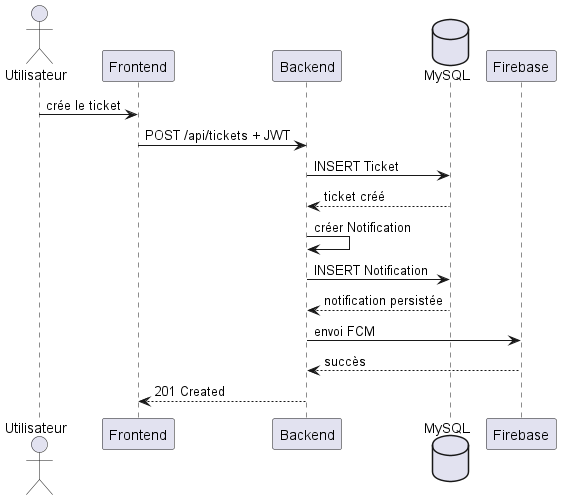

The diagram above was rendered by PlantUML. Its source (embedded in the PNG):
@startuml
actor Utilisateur
participant Frontend
participant Backend
database MySQL
participant Firebase
Utilisateur -> Frontend : crée le ticket
Frontend -> Backend : POST /api/tickets + JWT
Backend -> MySQL : INSERT Ticket
MySQL --> Backend : ticket créé
Backend -> Backend : créer Notification
Backend -> MySQL : INSERT Notification
MySQL --> Backend : notification persistée
Backend -> Firebase : envoi FCM
Firebase --> Backend : succès
Backend --> Frontend : 201 Created
@enduml